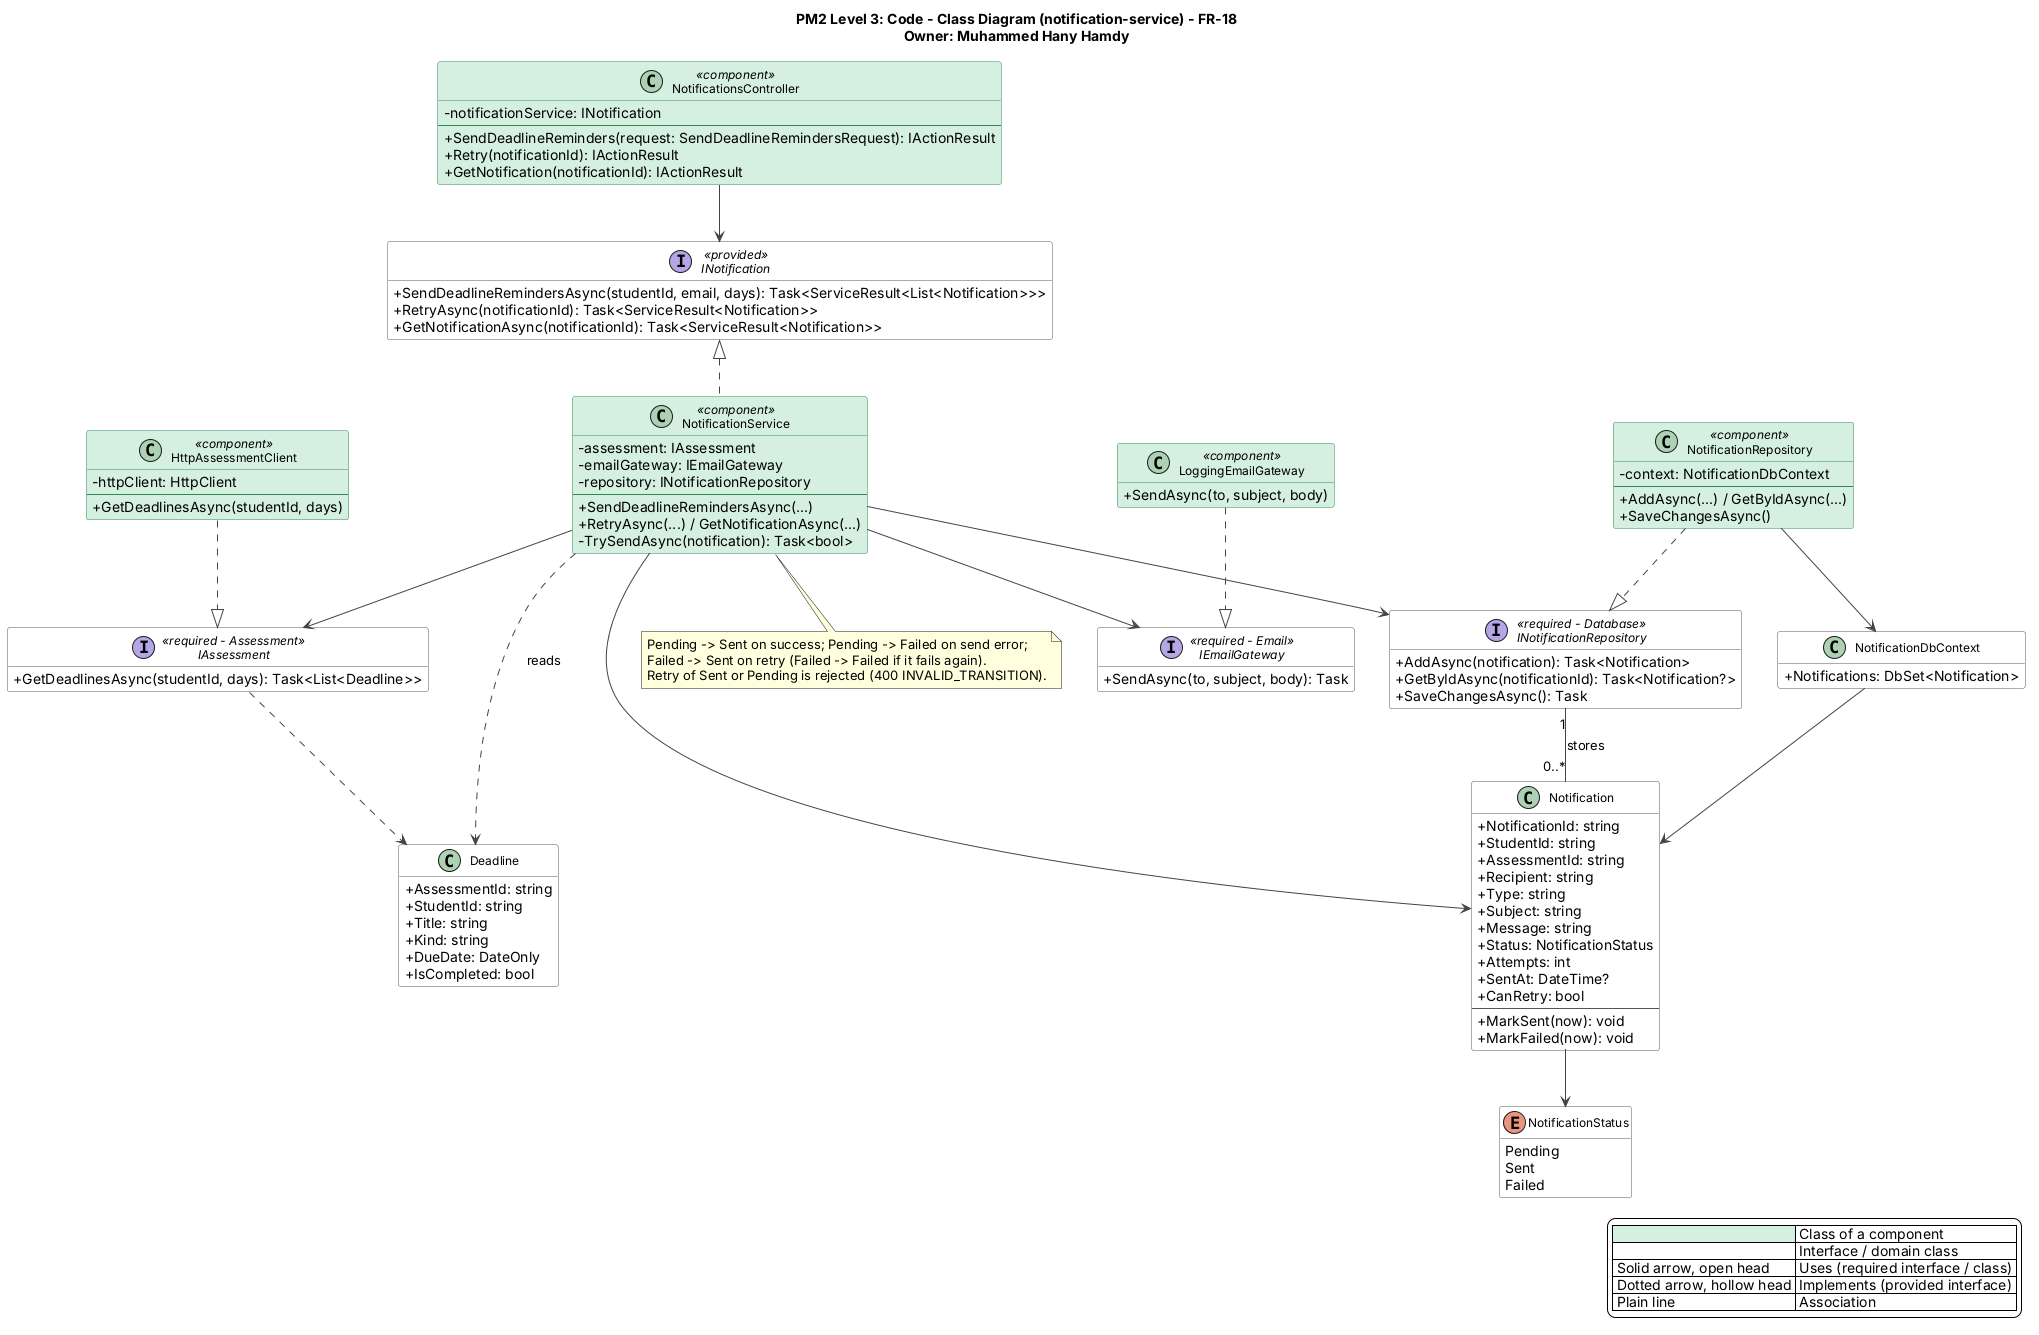

The diagram above was rendered by PlantUML. Its source (embedded in the PNG):
@startuml notification-service
title PM2 Level 3: Code - Class Diagram (notification-service) - FR-18\nOwner: Muhammed Hany Hamdy
top to bottom direction
skinparam shadowing false
skinparam defaultFontName Segoe UI
skinparam backgroundColor #FFFFFF
skinparam classAttributeIconSize 0
skinparam classFontSize 12
skinparam nodesep 35
skinparam ranksep 55
skinparam ArrowColor #444444
skinparam class {
  BackgroundColor #FFFFFF
  BorderColor #555555
  BackgroundColor<<component>> #D5EFE0
  BorderColor<<component>> #2E8B57
}
skinparam interface {
  BackgroundColor #FFFFFF
  BorderColor #555555
}
hide empty members

legend right
  |<#D5EFE0>   | Class of a component |
  |<#FFFFFF>   | Interface / domain class |
  | Solid arrow, open head | Uses (required interface / class) |
  | Dotted arrow, hollow head | Implements (provided interface) |
  | Plain line | Association |
endlegend

interface INotification <<provided>> {
  +SendDeadlineRemindersAsync(studentId, email, days): Task<ServiceResult<List<Notification>>>
  +RetryAsync(notificationId): Task<ServiceResult<Notification>>
  +GetNotificationAsync(notificationId): Task<ServiceResult<Notification>>
}

class NotificationsController <<component>> {
  -notificationService: INotification
  --
  +SendDeadlineReminders(request: SendDeadlineRemindersRequest): IActionResult
  +Retry(notificationId): IActionResult
  +GetNotification(notificationId): IActionResult
}

class NotificationService <<component>> {
  -assessment: IAssessment
  -emailGateway: IEmailGateway
  -repository: INotificationRepository
  --
  +SendDeadlineRemindersAsync(...)
  +RetryAsync(...) / GetNotificationAsync(...)
  -TrySendAsync(notification): Task<bool>
}

interface IAssessment <<required - Assessment>> {
  +GetDeadlinesAsync(studentId, days): Task<List<Deadline>>
}

interface IEmailGateway <<required - Email>> {
  +SendAsync(to, subject, body): Task
}

interface INotificationRepository <<required - Database>> {
  +AddAsync(notification): Task<Notification>
  +GetByIdAsync(notificationId): Task<Notification?>
  +SaveChangesAsync(): Task
}

class HttpAssessmentClient <<component>> {
  -httpClient: HttpClient
  --
  +GetDeadlinesAsync(studentId, days)
}

class LoggingEmailGateway <<component>> {
  +SendAsync(to, subject, body)
}

class NotificationRepository <<component>> {
  -context: NotificationDbContext
  --
  +AddAsync(...) / GetByIdAsync(...)
  +SaveChangesAsync()
}

class NotificationDbContext {
  +Notifications: DbSet<Notification>
}

class Notification {
  +NotificationId: string
  +StudentId: string
  +AssessmentId: string
  +Recipient: string
  +Type: string
  +Subject: string
  +Message: string
  +Status: NotificationStatus
  +Attempts: int
  +SentAt: DateTime?
  +CanRetry: bool
  --
  +MarkSent(now): void
  +MarkFailed(now): void
}

class Deadline {
  +AssessmentId: string
  +StudentId: string
  +Title: string
  +Kind: string
  +DueDate: DateOnly
  +IsCompleted: bool
}

enum NotificationStatus {
  Pending
  Sent
  Failed
}

NotificationsController --> INotification
INotification <|.. NotificationService
NotificationService --> IAssessment
NotificationService --> IEmailGateway
NotificationService --> INotificationRepository
NotificationService --> Notification
IAssessment ..> Deadline
NotificationService ..> Deadline : reads
HttpAssessmentClient ..|> IAssessment
LoggingEmailGateway ..|> IEmailGateway
INotificationRepository "1" -- "0..*" Notification : stores
NotificationRepository ..|> INotificationRepository
NotificationRepository --> NotificationDbContext
NotificationDbContext --> Notification
Notification --> NotificationStatus

note bottom of NotificationService
  Pending -> Sent on success; Pending -> Failed on send error;
  Failed -> Sent on retry (Failed -> Failed if it fails again).
  Retry of Sent or Pending is rejected (400 INVALID_TRANSITION).
end note
@enduml